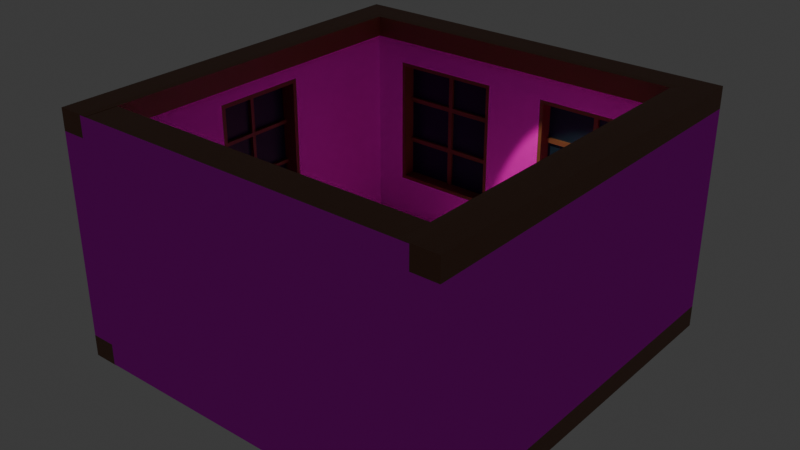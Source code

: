 # Source: Walls.blend  (saved by Blender 4.1.24; exported with 4.5.12 LTS)
import bpy
from mathutils import Matrix  # noqa: F401  (used for matrix-valued properties, if any)

bpy.ops.wm.read_factory_settings(use_empty=True)
scene = bpy.context.scene
scene.name = 'Scene'

# ---- collections
col_collection = bpy.data.collections.new('Collection'); scene.collection.children.link(col_collection)

# ---- images (referenced by path relative to the original .blend; pixels are not part of the script)
import os
ASSET_DIR = os.environ.get("B2B_ASSET_DIR", "")  # directory of the original .blend (textures are referenced by path, not embedded)
HERE = os.path.dirname(os.path.abspath(__file__))  # packed textures are extracted next to this script under _unpacked/

def load_image(name, relpath, width, height, colorspace="sRGB"):
    """Load a texture the original file referenced (path relative to the .blend, or extracted next to this script)."""
    p = next((c for c in (os.path.join(HERE, relpath), os.path.join(ASSET_DIR, relpath)) if relpath and os.path.exists(c)), "")
    if p:
        img = bpy.data.images.load(p, check_existing=True)
        img.name = name
    else:  # same state as the original file: an image datablock whose file is absent (Cycles renders it pink)
        img = bpy.data.images.new(name, width, height)
        img.source = "FILE"
        img.filepath = "//" + (relpath or name)
    img.colorspace_settings.name = colorspace
    return img
img_grain1_png = load_image('grain1.png', 'grain1.png', 1024, 1024, 'sRGB')

# ---- materials (node trees are filled in below, after node groups)
mat_wall = bpy.data.materials.new('Wall')
mat_wall.alpha_threshold = 0.0
mat_wall.use_transparent_shadow = False
mat_wall.roughness = 0.5
mat_wall.line_color = (0.0, 0.0, 0.0, 1.0)
mat_windowframe = bpy.data.materials.new('WindowFrame')
mat_windowframe.use_transparent_shadow = False
mat_windowglass = bpy.data.materials.new('WindowGlass')
mat_windowglass.use_transparent_shadow = False

# ---- material node trees
mat_wall.use_nodes = True; mat_wall.node_tree.nodes.clear()
_N = mat_wall.node_tree.nodes; _L = mat_wall.node_tree.links
n0 = _N.new('ShaderNodeOutputMaterial'); n0.name = 'Material Output'; n0.location = (300, 300)
n1 = _N.new('ShaderNodeBsdfPrincipled'); n1.name = 'Principled BSDF'; n1.location = (10, 300)
n1.inputs[2].default_value = 1.0
n1.inputs[3].default_value = 1.0
n2 = _N.new('ShaderNodeTexImage'); n2.name = 'Image Texture'; n2.location = (-326, 282)
n2.image = img_grain1_png
_L.new(n1.outputs[0], n0.inputs[0])
_L.new(n2.outputs[0], n1.inputs[0])
_L.new(n2.outputs[1], n1.inputs[4])
n0.is_active_output = True
mat_windowframe.use_nodes = True; mat_windowframe.node_tree.nodes.clear()
_N = mat_windowframe.node_tree.nodes; _L = mat_windowframe.node_tree.links
n0 = _N.new('ShaderNodeBsdfPrincipled'); n0.name = 'Principled BSDF'; n0.location = (10, 300)
n0.inputs[0].default_value = (0.2161, 0.0858, 0.04446, 1.0)
n1 = _N.new('ShaderNodeOutputMaterial'); n1.name = 'Material Output'; n1.location = (300, 300)
_L.new(n0.outputs[0], n1.inputs[0])
n1.is_active_output = True
mat_windowglass.use_nodes = True; mat_windowglass.node_tree.nodes.clear()
_N = mat_windowglass.node_tree.nodes; _L = mat_windowglass.node_tree.links
n0 = _N.new('ShaderNodeBsdfPrincipled'); n0.name = 'Principled BSDF'; n0.location = (10, 300)
n0.inputs[0].default_value = (0.003811, 0.02241, 0.0541, 1.0)
n1 = _N.new('ShaderNodeOutputMaterial'); n1.name = 'Material Output'; n1.location = (300, 300)
_L.new(n0.outputs[0], n1.inputs[0])
n1.is_active_output = True

# ---- world
world_world = bpy.data.worlds.new('World'); scene.world = world_world
world_world.use_nodes = True; world_world.node_tree.nodes.clear()
_N = world_world.node_tree.nodes; _L = world_world.node_tree.links
n0 = _N.new('ShaderNodeOutputWorld'); n0.name = 'World Output'; n0.location = (300, 300)
n1 = _N.new('ShaderNodeBackground'); n1.name = 'Background'; n1.location = (10, 300)
n1.inputs[0].default_value = (0.05088, 0.05088, 0.05088, 1.0)
_L.new(n1.outputs[0], n0.inputs[0])
n0.is_active_output = True
world_world.color = (0.05088, 0.05088, 0.05088)
world_world.use_sun_shadow = False
world_world.sun_shadow_jitter_overblur = 0.0

# ---- lights
light_point = bpy.data.lights.new('Point', 'SPOT')
light_point.color = (0.7705, 0.6518, 0.42)
light_point.specular_factor = 0.0
light_point.transmission_factor = 0.0
light_point.energy = 6748.0
light_point.shadow_maximum_resolution = 0.006
light_point.use_absolute_resolution = True

# ---- meshes
me_cube = bpy.data.meshes.new('Cube')
me_cube.from_pydata([(-7.108, 1.674, 7.284), (-7.108, 1.674, 2.079), (-7.108, -1.928, 7.284), (-7.108, -1.928, 2.079), (-8.126, 6.942, 8.092), (-8.126, 6.942, -0.09171), (-8.126, -7.155, 8.092), (-8.126, -7.196, -0.09171), (-5.813, 6.942, 7.072), (-5.813, 6.942, 1.708), (-7.108, -7.155, 7.918), (-7.108, -7.196, -0.09171), (-7.59, 1.674, 7.284), (-7.59, 1.674, 2.079), (-7.59, -1.928, 7.284), (-7.59, -1.928, 2.079), (-8.126, -0.1273, -0.09171), (-8.126, -0.1273, 8.092), (-5.813, 6.942, 5.325), (-5.813, 6.942, 3.458), (-8.126, -7.155, 2.636), (-8.126, -7.155, 5.364), (-7.108, -7.155, 5.364), (-7.108, -7.155, 2.636), (-8.126, 6.942, 5.364), (-8.126, 6.942, 2.636), (-7.743, -1.928, 5.623), (-7.743, -0.2034, 5.623), (-7.743, -0.2034, 5.474), (-7.743, -1.928, 5.474), (-7.743, -1.928, 2.079), (-7.743, -0.2034, 2.079), (-7.743, -0.05107, 2.079), (-7.743, 1.674, 2.079), (-8.126, -0.1273, 5.364), (-8.126, -0.1273, 2.636), (-7.108, -0.2034, 7.284), (-7.108, -0.05107, 7.457), (-7.108, -0.1273, 7.554), (-7.108, -0.05107, 2.079), (-7.108, -0.2034, 1.905), (-7.108, -0.1273, 1.818), (-7.59, -0.2034, 7.284), (-7.59, -0.05107, 7.284), (-7.59, -0.05107, 2.079), (-7.59, -0.2034, 2.079), (-7.743, -0.2034, 7.284), (-7.743, -1.928, 7.284), (-7.743, 1.674, 7.284), (-7.743, -0.05107, 7.284), (-7.108, 1.674, 5.623), (-7.108, 1.848, 5.474), (-7.108, 1.989, 5.546), (-7.108, 1.674, 3.888), (-7.108, 1.848, 3.74), (-7.108, 1.987, 3.798), (-7.108, -1.928, 5.474), (-7.108, -2.102, 5.623), (-7.108, -2.193, 5.546), (-7.108, -1.928, 3.74), (-7.108, -2.102, 3.888), (-7.108, -2.211, 3.798), (-7.59, 1.674, 5.623), (-7.59, 1.674, 5.474), (-7.59, 1.674, 3.888), (-7.59, 1.674, 3.74), (-7.59, -1.928, 5.474), (-7.59, -1.928, 5.623), (-7.59, -1.928, 3.74), (-7.59, -1.928, 3.888), (-7.59, -0.2034, 5.623), (-7.59, -0.2034, 5.474), (-7.59, -0.05107, 5.474), (-7.59, -0.05107, 5.623), (-7.59, -0.05107, 3.74), (-7.59, -0.05107, 3.888), (-7.59, -0.2034, 3.888), (-7.59, -0.2034, 3.74), (-7.743, -0.05107, 5.474), (-7.743, 1.674, 5.474), (-7.743, 1.674, 5.623), (-7.743, -0.05107, 5.623), (-7.743, 1.674, 3.888), (-7.743, -0.05107, 3.888), (-7.743, -0.05107, 3.74), (-7.743, 1.674, 3.74), (-7.743, -0.2034, 3.888), (-7.743, -1.928, 3.888), (-7.743, -1.928, 3.74), (-7.743, -0.2034, 3.74), (-7.108, 7.945, -0.09171), (-8.126, 7.945, -0.09171), (-7.108, 7.945, 2.636), (-8.126, 7.945, 2.636), (-8.126, 7.945, 8.092), (-7.108, 7.945, 8.092), (-7.108, 7.945, 5.364), (-8.126, 7.945, 5.364), (5.691, 6.942, 3.527), (5.691, 6.942, 1.739), (5.691, 6.942, 7.069), (5.691, 6.942, 5.278), (6.966, 7.945, 2.636), (6.966, 7.945, -0.09171), (6.966, 7.945, 8.092), (6.966, 7.945, 5.364), (-0.0708, 7.945, 2.636), (-0.0708, 7.945, 5.364), (-1.296, 6.942, 1.708), (-0.0708, 6.942, 2.636), (-0.0708, 7.945, -0.09171), (-1.296, 6.942, 5.325), (-1.296, 6.942, 7.072), (-0.0708, 7.945, 8.092), (1.135, 6.942, 7.069), (1.135, 6.942, 1.739), (-1.296, 6.942, 3.458), (-0.0708, 6.942, 5.364), (-0.0708, 6.942, 0.05867), (-0.0708, 6.942, 7.941), (1.135, 6.942, 3.527), (1.135, 6.942, 5.278), (3.325, 7.497, 6.918), (1.286, 7.497, 6.918), (5.541, 7.497, 6.918), (3.502, 7.497, 6.918), (3.502, 7.497, 1.889), (5.541, 7.497, 1.889), (1.286, 7.497, 1.889), (3.325, 7.497, 1.889), (-5.663, 7.373, 1.858), (-5.663, 7.373, 6.922), (-1.447, 7.373, 6.922), (-1.447, 7.373, 1.858), (5.541, 7.373, 1.889), (5.541, 7.373, 6.918), (1.286, 7.373, 1.889), (1.286, 7.373, 6.918), (-3.589, 7.945, 2.636), (-3.589, 7.945, -0.09171), (-3.589, 7.945, 5.364), (-3.589, 7.945, 8.092), (3.448, 7.945, 5.364), (3.448, 7.945, 8.092), (3.448, 7.945, 2.636), (3.448, 7.945, -0.09171), (-3.643, 6.942, 6.922), (-3.466, 6.942, 7.072), (-3.557, 6.942, 7.199), (-3.466, 6.942, 1.858), (-3.643, 6.942, 1.708), (-3.556, 6.942, 1.579), (-3.466, 7.497, 1.858), (-1.447, 7.497, 1.858), (-5.663, 7.497, 1.858), (-3.643, 7.497, 1.858), (-3.643, 7.373, 6.922), (-3.466, 7.373, 6.922), (-3.643, 7.373, 1.858), (-3.466, 7.373, 1.858), (3.502, 6.942, 1.889), (3.325, 6.942, 1.739), (3.415, 6.942, 1.625), (3.325, 6.942, 6.918), (3.502, 6.942, 7.069), (3.416, 6.942, 7.149), (-1.447, 7.497, 6.922), (-3.466, 7.497, 6.922), (-3.643, 7.497, 6.922), (-5.663, 7.497, 6.922), (3.325, 7.373, 1.889), (3.502, 7.373, 1.889), (3.502, 7.373, 6.918), (3.325, 7.373, 6.918), (-1.447, 7.373, 3.552), (-1.447, 7.373, 3.364), (-1.447, 7.279, 3.458), (-5.663, 7.373, 3.364), (-5.663, 7.373, 3.552), (-5.663, 7.279, 3.458), (1.286, 7.373, 5.184), (1.286, 7.373, 5.372), (1.286, 7.279, 5.278), (5.541, 7.373, 5.372), (5.541, 7.373, 5.184), (5.541, 7.279, 5.278), (5.541, 7.373, 3.621), (5.541, 7.373, 3.433), (5.541, 7.279, 3.527), (1.286, 7.373, 3.433), (1.286, 7.373, 3.621), (1.286, 7.279, 3.527), (-5.663, 7.373, 5.231), (-5.663, 7.373, 5.419), (-5.663, 7.279, 5.325), (-1.447, 7.373, 5.419), (-1.447, 7.373, 5.231), (-1.447, 7.279, 5.325), (-3.466, 7.373, 3.364), (-3.466, 7.373, 3.552), (-3.643, 7.373, 3.552), (-3.643, 7.373, 3.364), (-3.643, 7.373, 5.419), (-3.643, 7.373, 5.231), (-3.466, 7.373, 5.231), (-3.466, 7.373, 5.419), (3.502, 7.373, 5.184), (3.502, 7.373, 5.372), (3.325, 7.373, 5.372), (3.325, 7.373, 5.184), (3.325, 7.373, 3.621), (3.325, 7.373, 3.433), (3.502, 7.373, 3.433), (3.502, 7.373, 3.621), (-3.643, 7.497, 5.419), (-5.663, 7.497, 5.419), (-5.663, 7.497, 5.231), (-3.643, 7.497, 5.231), (-5.663, 7.497, 3.364), (-3.643, 7.497, 3.364), (-3.643, 7.497, 3.552), (-5.663, 7.497, 3.552), (-1.447, 7.497, 5.419), (-3.466, 7.497, 5.419), (-3.466, 7.497, 5.231), (-1.447, 7.497, 5.231), (-3.466, 7.497, 3.364), (-1.447, 7.497, 3.364), (-1.447, 7.497, 3.552), (-3.466, 7.497, 3.552), (5.541, 7.497, 5.372), (3.502, 7.497, 5.372), (3.502, 7.497, 5.184), (5.541, 7.497, 5.184), (3.502, 7.497, 3.433), (5.541, 7.497, 3.433), (5.541, 7.497, 3.621), (3.502, 7.497, 3.621), (1.286, 7.497, 5.184), (3.325, 7.497, 5.184), (3.325, 7.497, 5.372), (1.286, 7.497, 5.372), (1.286, 7.497, 3.433), (3.325, 7.497, 3.433), (3.325, 7.497, 3.621), (1.286, 7.497, 3.621), (8.006, 6.942, 2.636), (8.006, 6.942, -0.09171), (8.006, 6.942, 8.092), (8.006, 6.942, 5.364), (8.006, 7.945, 2.636), (8.006, 7.945, -0.09171), (8.006, 7.945, 8.092), (8.006, 7.945, 5.364), (6.966, -7.156, 2.636), (6.966, -7.156, -0.09171), (6.966, -7.156, 8.092), (6.966, -7.156, 5.364), (8.006, -7.156, 2.636), (8.006, -7.156, -0.09171), (8.006, -7.156, 8.092), (8.006, -7.156, 5.364), (6.966, -8.199, 2.636), (6.966, -8.199, -0.09171), (6.966, -8.199, 8.092), (6.966, -8.199, 5.364), (8.006, -8.199, 2.636), (8.006, -8.199, -0.09171), (8.006, -8.199, 8.092), (8.006, -8.199, 5.364), (-7.108, -8.019, 5.369), (-8.126, -8.193, 2.641), (-8.126, -8.193, -0.09171), (-7.108, -8.019, 7.918), (-7.108, -8.019, 0.08214), (-7.108, -8.193, 2.641), (-8.126, -8.193, 8.092), (-8.126, -8.193, 5.369), (6.966, 6.942, 2.636), (6.966, 6.942, -0.09171), (6.966, 6.942, 8.092), (6.966, 6.942, 5.364), (3.448, 6.942, -0.09171), (-3.589, 6.942, 8.092), (-3.589, 6.942, -0.09171), (-0.0708, 6.942, -0.09171), (3.448, 6.942, 8.092), (-0.0708, 6.942, 8.092), (-5.663, 6.942, 3.458), (-5.663, 6.942, 1.858), (-5.663, 6.942, 6.922), (-5.663, 6.942, 5.325), (-1.447, 6.942, 3.458), (-1.447, 6.942, 5.325), (-1.447, 6.942, 6.922), (-1.447, 6.942, 1.858), (5.541, 6.942, 3.527), (5.541, 6.942, 1.889), (5.541, 6.942, 6.918), (5.541, 6.942, 5.278), (1.286, 6.942, 3.527), (1.286, 6.942, 5.278), (1.286, 6.942, 6.918), (1.286, 6.942, 1.889), (-3.643, 6.942, 7.072), (-3.466, 6.942, 6.922), (-3.466, 6.942, 1.708), (-3.643, 6.942, 1.858), (3.502, 6.942, 1.739), (3.325, 6.942, 1.889), (3.325, 6.942, 7.069), (3.502, 6.942, 6.918), (-7.108, 6.942, 2.636), (-7.108, 6.942, -0.09171), (-7.108, -0.1273, 8.092), (-7.108, -7.155, 8.092), (-7.108, -0.1273, -0.09171), (-7.108, 6.942, 8.092), (-7.108, -7.196, 0.08214), (-7.108, 6.942, 5.364), (-7.108, -8.193, -0.09171), (-7.108, -0.2034, 7.457), (-7.108, -0.05107, 7.284), (-7.108, -0.05107, 1.905), (-7.108, -0.2034, 2.079), (-7.108, -2.102, 7.457), (-7.108, 1.848, 7.457), (-7.108, 1.848, 1.905), (-7.108, -2.102, 1.905), (-7.108, 1.848, 5.623), (-7.108, 1.674, 5.474), (-7.108, 1.848, 3.888), (-7.108, 1.674, 3.74), (-7.108, -2.102, 5.474), (-7.108, -1.928, 5.623), (-7.108, -2.102, 3.74), (-7.108, -1.928, 3.888), (-7.108, -8.193, 5.369), (-7.108, -8.019, 2.641), (-7.108, -8.193, 8.092), (-8.126, -0.1273, -0.9718), (-8.126, -7.196, -0.9718), (-7.108, 6.942, -0.9718), (-8.126, 6.942, -0.9718), (-7.108, -7.196, -0.9718), (-7.108, -0.1273, -0.9718), (-7.108, -8.193, -0.9718), (-7.108, 7.945, -0.9718), (-8.126, 7.945, -0.9718), (6.966, 6.942, -0.9718), (6.966, 7.945, -0.9718), (3.448, 6.942, -0.9718), (-3.589, 7.945, -0.9718), (-3.589, 6.942, -0.9718), (-0.0708, 6.942, -0.9718), (3.448, 7.945, -0.9718), (-0.0708, 7.945, -0.9718), (8.006, 6.942, -0.9718), (8.006, 7.945, -0.9718), (8.006, -7.156, -0.9718), (6.966, -7.156, -0.9718), (8.006, -8.199, -0.9718), (6.966, -8.199, -0.9718), (-8.126, -8.193, -0.9718), (-6.853, -6.892, -0.9541), (-6.853, -6.892, -0.1094), (-6.853, -8.188, -0.1094), (-6.853, -8.188, -0.9541), (-6.853, -0.1067, -0.1094), (-6.853, 6.678, -0.1094), (3.278, 6.678, -0.1094), (6.655, 6.678, -0.1094), (-3.476, 6.678, -0.1094), (-0.09905, 6.678, -0.1094), (6.655, -6.853, -0.1094), (6.655, -8.222, -0.1094), (-6.853, -0.1067, -0.9541), (-6.853, 6.678, -0.9541), (3.278, 6.678, -0.9541), (6.655, 6.678, -0.9541), (-3.476, 6.678, -0.9541), (-0.09905, 6.678, -0.9541), (6.655, -6.853, -0.9541), (6.655, -8.222, -0.9541), (-7.108, -7.155, 8.948), (-8.126, -7.155, 8.948), (-7.108, -0.1273, 8.948), (-8.126, -0.1273, 8.948), (-8.126, 6.942, 8.948), (-7.108, 6.942, 8.948), (-8.126, 7.945, 8.948), (-7.108, 7.945, 8.948), (6.966, 7.945, 8.948), (6.966, 6.942, 8.948), (-3.589, 6.942, 8.948), (3.448, 7.945, 8.948), (3.448, 6.942, 8.948), (-0.0708, 6.942, 8.948), (-3.589, 7.945, 8.948), (-0.0708, 7.945, 8.948), (8.006, 7.945, 8.948), (8.006, 6.942, 8.948), (8.006, -7.156, 8.948), (6.966, -7.156, 8.948), (8.006, -8.199, 8.948), (6.966, -8.199, 8.948), (-8.126, -8.193, 8.948), (-7.108, -8.193, 8.948), (-3.469, 6.66, 8.11), (-3.469, 6.66, 8.93), (-6.836, -0.1052, 8.11), (-6.836, -6.832, 8.11), (-6.836, 6.66, 8.11), (-6.836, 6.66, 8.93), (6.634, 6.66, 8.93), (6.634, 6.66, 8.11), (6.634, -6.832, 8.11), (6.634, -6.832, 8.93), (3.267, 6.66, 8.11), (-0.101, 6.66, 8.11), (-6.836, -6.832, 8.93), (-6.836, -0.1052, 8.93), (6.634, -8.188, 8.11), (-6.836, -8.199, 8.11), (3.267, 6.66, 8.93), (-0.101, 6.66, 8.93), (6.634, -8.188, 8.93), (-6.836, -8.199, 8.93)], [], [(248, 252, 400, 401), (20, 7, 272, 271), (34, 17, 4, 24), (316, 11, 365, 368), (318, 11, 316, 41, 40, 328), (145, 144, 102, 103), (2, 334, 67, 14), (56, 336, 69, 66), (326, 317, 314, 38, 37), (3, 324, 45, 15), (42, 14, 47, 46), (19, 312, 313, 9), (52, 319, 317, 326, 329), (14, 67, 26, 47), (63, 72, 78, 79), (43, 73, 81, 49), (39, 1, 13, 44), (0, 322, 43, 12), (36, 2, 14, 42), (353, 354, 381, 380), (21, 6, 17, 34), (17, 6, 385, 387), (7, 20, 35, 16), (20, 21, 34, 35), (42, 70, 73, 43), (61, 60, 333, 58, 22, 23), (328, 335, 61, 23, 318), (38, 314, 315, 10, 325, 321), (1, 332, 65, 13), (12, 43, 49, 48), (67, 70, 27, 26), (59, 3, 15, 68), (58, 57, 325, 10, 22), (50, 0, 12, 62), (53, 330, 63, 64), (203, 192, 216, 217), (24, 4, 94, 97), (16, 35, 25, 5), (35, 34, 24, 25), (22, 10, 273, 270), (318, 23, 338, 274), (321, 37, 38), (323, 40, 41), (39, 44, 45, 324), (82, 79, 78, 83), (36, 42, 43, 322), (71, 76, 75, 72), (77, 45, 44, 74), (41, 316, 313, 327, 323), (329, 51, 52), (331, 54, 55), (333, 57, 58), (335, 60, 61), (56, 66, 67, 334), (59, 68, 69, 336), (53, 64, 65, 332), (50, 62, 63, 330), (75, 76, 77, 74), (71, 72, 73, 70), (66, 71, 70, 67), (72, 63, 62, 73), (64, 75, 74, 65), (76, 69, 68, 77), (55, 312, 319, 52, 51, 331), (80, 48, 49, 81), (86, 28, 29, 87), (27, 46, 47, 26), (31, 89, 88, 30), (33, 85, 84, 32), (62, 12, 48, 80), (72, 75, 83, 78), (73, 62, 80, 81), (74, 44, 32, 84), (75, 64, 82, 83), (70, 42, 46, 27), (65, 74, 84, 85), (44, 13, 33, 32), (64, 63, 79, 82), (76, 71, 28, 86), (69, 76, 86, 87), (66, 69, 87, 29), (45, 77, 89, 31), (77, 68, 88, 89), (15, 45, 31, 30), (71, 66, 29, 28), (13, 65, 85, 33), (68, 15, 30, 88), (97, 94, 95, 96), (91, 93, 92, 90), (93, 97, 96, 92), (25, 24, 97, 93), (5, 25, 93, 91), (349, 360, 382, 379), (144, 142, 105, 102), (287, 286, 418, 419), (280, 281, 257, 256), (103, 102, 250, 251), (102, 105, 253, 250), (267, 263, 362, 361), (159, 198, 201, 158), (142, 143, 104, 105), (4, 17, 387, 388), (134, 187, 235, 127), (141, 95, 391, 398), (140, 141, 113, 107), (100, 280, 286, 165, 164), (320, 272, 363, 346), (138, 140, 107, 106), (139, 138, 106, 110), (8, 317, 319, 18), (18, 319, 312, 19), (148, 283, 317, 8, 304), (294, 305, 157, 132), (211, 189, 242, 243), (111, 116, 109, 117), (112, 111, 117, 119), (116, 108, 118, 109), (101, 281, 280, 100), (98, 278, 281, 101), (162, 282, 279, 99, 308), (118, 285, 282, 162, 161, 115), (200, 203, 217, 220), (120, 121, 117, 109), (121, 114, 119, 117), (115, 120, 109, 118), (302, 301, 182, 181, 137), (193, 202, 214, 215), (212, 171, 126, 234), (181, 208, 240, 241), (293, 294, 132, 195, 197), (292, 293, 197, 196, 174, 176), (301, 300, 191, 190, 180, 182), (192, 178, 221, 216), (290, 291, 194, 193, 131), (206, 213, 237, 232), (209, 180, 238, 239), (288, 289, 130, 177, 179), (186, 184, 233, 236), (9, 313, 284, 151, 150), (299, 298, 135, 183, 185), (119, 287, 283, 148, 147, 112), (295, 292, 176, 175, 133), (165, 286, 287, 119, 114, 310), (291, 288, 179, 178, 192, 194), (289, 307, 158, 130), (146, 290, 131, 156), (90, 92, 138, 139), (149, 295, 133, 159), (92, 96, 140, 138), (11, 320, 366, 365), (96, 95, 141, 140), (317, 283, 408, 412), (300, 303, 136, 189, 191), (296, 299, 185, 184, 186, 188), (297, 296, 188, 187, 134), (298, 311, 172, 135), (303, 309, 170, 136), (160, 297, 134, 171), (163, 302, 137, 173), (389, 386, 421, 413), (107, 113, 143, 142), (103, 251, 358, 350), (106, 107, 142, 144), (110, 106, 144, 145), (304, 147, 148), (306, 150, 151), (308, 161, 162), (310, 164, 165), (146, 156, 157, 305), (199, 204, 203, 200), (213, 206, 209, 210), (205, 157, 156, 202), (149, 159, 158, 307), (207, 172, 173, 208), (171, 212, 211, 170), (123, 241, 240, 122), (160, 171, 170, 309), (163, 173, 172, 311), (151, 284, 285, 118, 108, 306), (174, 175, 176), (177, 178, 179), (180, 181, 182), (183, 184, 185), (186, 187, 188), (189, 190, 191), (192, 193, 194), (195, 196, 197), (199, 200, 201, 198), (203, 204, 205, 202), (211, 212, 213, 210), (207, 208, 209, 206), (202, 193, 192, 203), (177, 201, 200, 178), (195, 205, 204, 196), (198, 175, 174, 199), (183, 207, 206, 184), (212, 187, 186, 213), (180, 209, 208, 181), (189, 211, 210, 190), (213, 186, 236, 237), (226, 152, 153, 227), (238, 245, 244, 239), (234, 126, 127, 235), (125, 231, 230, 124), (218, 154, 155, 219), (167, 223, 222, 166), (216, 221, 220, 217), (169, 215, 214, 168), (242, 128, 129, 243), (232, 237, 236, 233), (224, 229, 228, 225), (156, 131, 169, 168), (180, 190, 245, 238), (190, 210, 244, 245), (189, 136, 128, 242), (201, 177, 218, 219), (210, 209, 239, 244), (136, 170, 129, 128), (204, 199, 229, 224), (170, 211, 243, 129), (178, 200, 220, 221), (132, 157, 167, 166), (174, 196, 225, 228), (171, 134, 127, 126), (131, 193, 215, 169), (205, 195, 222, 223), (137, 181, 241, 123), (202, 156, 168, 214), (196, 204, 224, 225), (133, 175, 227, 153), (157, 205, 223, 167), (175, 198, 226, 227), (208, 173, 122, 240), (195, 132, 166, 222), (199, 174, 228, 229), (130, 158, 155, 154), (172, 207, 231, 125), (198, 159, 152, 226), (135, 172, 125, 124), (207, 183, 230, 231), (159, 133, 153, 152), (183, 135, 124, 230), (177, 130, 154, 218), (173, 137, 123, 122), (184, 206, 232, 233), (158, 201, 219, 155), (187, 212, 234, 235), (248, 249, 253, 252), (246, 247, 251, 250), (249, 246, 250, 253), (139, 110, 356, 352), (105, 104, 252, 253), (249, 248, 260, 261), (403, 393, 414, 417), (268, 260, 402, 404), (259, 258, 266, 267), (258, 261, 269, 266), (252, 104, 392, 400), (5, 91, 348, 343), (246, 249, 261, 258), (247, 246, 258, 259), (281, 278, 254, 257), (278, 279, 255, 254), (264, 265, 269, 268), (265, 262, 266, 269), (262, 263, 267, 266), (91, 90, 347, 348), (261, 260, 268, 269), (314, 317, 412, 410), (145, 103, 350, 355), (337, 339, 276, 277), (275, 337, 277, 271), (6, 21, 277, 276), (23, 22, 270, 338), (21, 20, 271, 277), (320, 275, 271, 272), (255, 263, 262, 254), (254, 262, 265, 257), (257, 265, 264, 256), (19, 9, 289, 288), (8, 18, 291, 290), (18, 19, 288, 291), (116, 111, 293, 292), (111, 112, 294, 293), (108, 116, 292, 295), (99, 98, 296, 297), (101, 100, 298, 299), (98, 101, 299, 296), (121, 120, 300, 301), (114, 121, 301, 302), (120, 115, 303, 300), (147, 304, 146, 305), (150, 306, 149, 307), (161, 308, 160, 309), (164, 310, 163, 311), (304, 8, 290, 146), (112, 147, 305, 294), (306, 108, 295, 149), (9, 150, 307, 289), (308, 99, 297, 160), (115, 161, 309, 303), (310, 114, 302, 163), (100, 164, 311, 298), (318, 274, 320, 11), (37, 321, 36, 322), (40, 323, 39, 324), (321, 325, 2, 36), (326, 37, 322, 0), (323, 327, 1, 39), (328, 40, 324, 3), (51, 329, 50, 330), (54, 331, 53, 332), (57, 333, 56, 334), (60, 335, 59, 336), (329, 326, 0, 50), (331, 51, 330, 53), (327, 54, 332, 1), (325, 57, 334, 2), (333, 60, 336, 56), (335, 328, 3, 59), (338, 270, 337, 275), (270, 273, 339, 337), (274, 338, 275, 320), (273, 10, 315, 339), (327, 313, 312, 55, 54), (340, 345, 344, 341), (343, 342, 345, 340), (342, 343, 348, 347), (351, 355, 350, 349), (353, 352, 356, 354), (342, 347, 352, 353), (354, 356, 355, 351), (349, 350, 358, 357), (349, 357, 359, 360), (360, 359, 361, 362), (341, 344, 346, 363), (362, 263, 375, 383), (247, 259, 359, 357), (251, 247, 357, 358), (354, 351, 378, 381), (344, 345, 376, 364), (351, 349, 379, 378), (259, 267, 361, 359), (90, 139, 352, 347), (272, 7, 341, 363), (320, 346, 367, 366), (110, 145, 355, 356), (16, 5, 343, 340), (7, 16, 340, 341), (371, 370, 378, 379), (369, 368, 376, 377), (368, 365, 364, 376), (365, 366, 367, 364), (372, 369, 377, 380), (370, 373, 381, 378), (373, 372, 380, 381), (374, 371, 379, 382), (375, 374, 382, 383), (346, 344, 364, 367), (313, 316, 368, 369), (279, 282, 370, 371), (284, 313, 369, 372), (360, 362, 383, 382), (282, 285, 373, 370), (285, 284, 372, 373), (255, 279, 371, 374), (345, 342, 377, 376), (342, 353, 380, 377), (263, 255, 374, 375), (99, 279, 278, 98), (386, 387, 385, 384), (389, 388, 387, 386), (388, 389, 391, 390), (395, 396, 393, 392), (398, 394, 397, 399), (391, 389, 394, 398), (399, 397, 396, 395), (401, 393, 403, 402), (392, 393, 401, 400), (402, 403, 405, 404), (384, 385, 406, 407), (104, 143, 395, 392), (143, 113, 399, 395), (280, 256, 416, 415), (264, 268, 404, 405), (113, 141, 398, 399), (394, 389, 413, 409), (276, 339, 407, 406), (95, 94, 390, 391), (260, 248, 401, 402), (6, 276, 406, 385), (384, 407, 427, 420), (315, 314, 410, 411), (94, 4, 388, 390), (419, 418, 424, 425), (412, 408, 409, 413), (410, 412, 413, 421), (415, 416, 417, 414), (411, 410, 421, 420), (423, 411, 420, 427), (416, 422, 426, 417), (418, 415, 414, 424), (408, 419, 425, 409), (393, 396, 424, 414), (339, 315, 411, 423), (396, 397, 425, 424), (256, 264, 422, 416), (405, 403, 417, 426), (407, 339, 423, 427), (264, 405, 426, 422), (286, 280, 415, 418), (386, 384, 420, 421), (397, 394, 409, 425), (283, 287, 419, 408)])
me_cube.polygons.foreach_set('material_index', [1, 0, 0, 1, 0, 0, 1, 1, 0, 1, 1, 0, 0, 1, 1, 1, 1, 1, 1, 1, 0, 1, 0, 0, 1, 0, 0, 0, 1, 1, 1, 1, 0, 1, 1, 1, 0, 0, 0, 0, 0, 0, 0, 1, 2, 1, 1, 1, 0, 0, 0, 0, 0, 1, 1, 1, 1, 1, 1, 1, 1, 1, 1, 0, 2, 2, 2, 2, 2, 1, 1, 1, 1, 1, 1, 1, 1, 1, 1, 1, 1, 1, 1, 1, 1, 1, 1, 0, 0, 0, 0, 0, 1, 0, 1, 0, 0, 0, 1, 1, 0, 1, 1, 1, 0, 0, 1, 0, 0, 0, 0, 0, 1, 1, 0, 0, 0, 0, 0, 0, 0, 1, 0, 0, 0, 1, 1, 1, 1, 1, 1, 1, 1, 1, 1, 1, 1, 1, 0, 1, 0, 1, 0, 1, 1, 1, 0, 1, 0, 1, 0, 1, 1, 1, 1, 1, 1, 1, 1, 1, 0, 1, 0, 0, 0, 0, 0, 0, 1, 1, 1, 1, 1, 1, 1, 2, 1, 1, 0, 1, 1, 1, 1, 1, 1, 1, 1, 1, 1, 1, 1, 1, 1, 1, 1, 1, 1, 1, 1, 1, 2, 2, 2, 2, 2, 2, 2, 2, 2, 2, 2, 1, 1, 1, 1, 1, 1, 1, 1, 1, 1, 1, 1, 1, 1, 1, 1, 1, 1, 1, 1, 1, 1, 1, 1, 1, 1, 1, 1, 1, 1, 1, 1, 1, 1, 1, 1, 0, 0, 0, 1, 0, 0, 1, 1, 0, 0, 1, 1, 0, 0, 0, 0, 0, 0, 0, 1, 0, 1, 1, 0, 0, 0, 0, 0, 0, 0, 0, 0, 1, 1, 1, 1, 1, 1, 1, 1, 1, 1, 1, 1, 1, 1, 1, 1, 1, 1, 1, 1, 1, 1, 1, 1, 0, 1, 1, 1, 1, 1, 1, 1, 1, 1, 1, 1, 1, 1, 1, 1, 1, 0, 0, 0, 0, 0, 0, 0, 0, 0, 0, 0, 0, 0, 0, 0, 0, 1, 1, 1, 1, 1, 1, 1, 1, 1, 1, 1, 1, 1, 1, 1, 1, 1, 1, 1, 1, 1, 1, 1, 1, 1, 1, 1, 1, 1, 1, 1, 1, 1, 0, 1, 1, 1, 1, 1, 1, 1, 1, 1, 1, 1, 1, 1, 1, 1, 1, 1, 1, 1, 1, 1, 1, 1, 1, 1, 1, 1, 1, 1, 1, 1, 1, 1, 1, 1, 1, 1, 1, 1, 1, 1, 1, 1, 1])
_uv = me_cube.uv_layers.new(name='UVMap')
_uv.uv.foreach_set('vector', [0.2441, 0.9082, 0.2573, 0.9082, 0.2573, 0.9196, 0.2441, 0.9196, 0.3582, 0.5557, 0.352, 0.5579, 0.3512, 0.5558, 0.3573, 0.5532, 0.3697, 0.5714, 0.3769, 0.5698, 0.3805, 0.5889, 0.3733, 0.5896, 0.7613, 0.7238, 0.7613, 0.9652, 0.7526, 0.9548, 0.7526, 0.7231, 0.5547, 0.03458, 0.5606, 0.03458, 0.5606, 0.276, 0.4954, 0.276, 0.4924, 0.2734, 0.4924, 0.2086, 0.3577, 0.6213, 0.3647, 0.6218, 0.3637, 0.6304, 0.3577, 0.6294, 0.5931, 0.6963, 0.5931, 0.6396, 0.6095, 0.6396, 0.6095, 0.6963, 0.5931, 0.6345, 0.5931, 0.5803, 0.6095, 0.5803, 0.6095, 0.6345, 0.3028, 0.3435, 0.2811, 0.5175, 0.2811, 0.276, 0.2995, 0.276, 0.3028, 0.2786, 0.2219, 0.8532, 0.2219, 0.7942, 0.2384, 0.7942, 0.2384, 0.8532, 0.4202, 0.7657, 0.4202, 0.8247, 0.415, 0.8247, 0.415, 0.7657, 0.7199, 0.04473, 0.748, 0.0005167, 0.8412, 0.0005167, 0.7797, 0.04473, 0.368, 0.3483, 0.3743, 0.5175, 0.2811, 0.5175, 0.3028, 0.3435, 0.3654, 0.3435, 0.6095, 0.6963, 0.6095, 0.6396, 0.6147, 0.6396, 0.6147, 0.6963, 0.01081, 0.8283, 0.01081, 0.7694, 0.01602, 0.7694, 0.01602, 0.8283, 0.8526, 0.8611, 0.8526, 0.8044, 0.8579, 0.8044, 0.8579, 0.8611, 0.2219, 0.789, 0.2219, 0.7301, 0.2384, 0.7301, 0.2384, 0.789, 0.4367, 0.7016, 0.4367, 0.7605, 0.4202, 0.7605, 0.4202, 0.7016, 0.4367, 0.7657, 0.4367, 0.8247, 0.4202, 0.8247, 0.4202, 0.7657, 0.7325, 0.8429, 0.7325, 0.7227, 0.7415, 0.7236, 0.7415, 0.839, 0.3649, 0.5535, 0.3719, 0.5514, 0.3769, 0.5698, 0.3697, 0.5714, 0.5773, 0.9082, 0.6702, 0.9082, 0.6702, 0.9196, 0.5773, 0.9196, 0.352, 0.5579, 0.3582, 0.5557, 0.3627, 0.5731, 0.3559, 0.5749, 0.3582, 0.5557, 0.3649, 0.5535, 0.3697, 0.5714, 0.3627, 0.5731, 0.8474, 0.8611, 0.8474, 0.8044, 0.8526, 0.8044, 0.8526, 0.8611, 0.4278, 0.2049, 0.4247, 0.2086, 0.3705, 0.2086, 0.368, 0.2055, 0.3743, 0.03596, 0.4674, 0.03596, 0.4924, 0.2086, 0.4298, 0.2086, 0.4278, 0.2049, 0.4674, 0.03596, 0.5547, 0.03458, 0.2995, 0.276, 0.2811, 0.276, 0.2811, 0.03596, 0.287, 0.03596, 0.3028, 0.2086, 0.3028, 0.2734, 0.6375, 0.5185, 0.6375, 0.5753, 0.621, 0.5753, 0.621, 0.5185, 0.4202, 0.7016, 0.4202, 0.7605, 0.415, 0.7605, 0.415, 0.7016, 0.06041, 0.8283, 0.06041, 0.7694, 0.06562, 0.7694, 0.06562, 0.8283, 0.5931, 0.5753, 0.5931, 0.5185, 0.6095, 0.5185, 0.6095, 0.5753, 0.368, 0.2055, 0.3654, 0.2086, 0.3028, 0.2086, 0.287, 0.03596, 0.3743, 0.03596, 0.6375, 0.6396, 0.6375, 0.6963, 0.621, 0.6963, 0.621, 0.6396, 0.6375, 0.5803, 0.6375, 0.6345, 0.621, 0.6345, 0.621, 0.5803, 0.5521, 0.7628, 0.5521, 0.8318, 0.5479, 0.8318, 0.5479, 0.7628, 0.3733, 0.5896, 0.3805, 0.5889, 0.3807, 0.5916, 0.3735, 0.5922, 0.3559, 0.5749, 0.3627, 0.5731, 0.3666, 0.5902, 0.3604, 0.5909, 0.3627, 0.5731, 0.3697, 0.5714, 0.3733, 0.5896, 0.3666, 0.5902, 0.3743, 0.03596, 0.287, 0.03596, 0.287, 0.006455, 0.3741, 0.006455, 0.5547, 0.03458, 0.4674, 0.03596, 0.4673, 0.006455, 0.5547, 0.006455, 0.3028, 0.2734, 0.3028, 0.2786, 0.2995, 0.276, 0.4924, 0.2786, 0.4924, 0.2734, 0.4954, 0.276, 0.2219, 0.789, 0.2384, 0.789, 0.2384, 0.7942, 0.2219, 0.7942, 0.6385, 0.7299, 0.6927, 0.7299, 0.6927, 0.7888, 0.6385, 0.7888, 0.4367, 0.7657, 0.4202, 0.7657, 0.4202, 0.7605, 0.4367, 0.7605, 0.8474, 0.7993, 0.8474, 0.7452, 0.8526, 0.7452, 0.8526, 0.7993, 0.8474, 0.7401, 0.8474, 0.6834, 0.8526, 0.6834, 0.8526, 0.7401, 0.4954, 0.276, 0.5606, 0.276, 0.5606, 0.5175, 0.4924, 0.3435, 0.4924, 0.2786, 0.3654, 0.3435, 0.3705, 0.3435, 0.368, 0.3483, 0.4247, 0.3435, 0.4298, 0.3435, 0.4278, 0.3483, 0.3705, 0.2086, 0.3654, 0.2086, 0.368, 0.2055, 0.4298, 0.2086, 0.4247, 0.2086, 0.4278, 0.2049, 0.5931, 0.6345, 0.6095, 0.6345, 0.6095, 0.6396, 0.5931, 0.6396, 0.5931, 0.5753, 0.6095, 0.5753, 0.6095, 0.5803, 0.5931, 0.5803, 0.6375, 0.5803, 0.621, 0.5803, 0.621, 0.5753, 0.6375, 0.5753, 0.6375, 0.6396, 0.621, 0.6396, 0.621, 0.6345, 0.6375, 0.6345, 0.8526, 0.7452, 0.8474, 0.7452, 0.8474, 0.7401, 0.8526, 0.7401, 0.8474, 0.7993, 0.8526, 0.7993, 0.8526, 0.8044, 0.8474, 0.8044, 0.05533, 0.8283, 0.05533, 0.7694, 0.06041, 0.7694, 0.06041, 0.8283, 0.01081, 0.7694, 0.01081, 0.8283, 0.005725, 0.8283, 0.005725, 0.7694, 0.02226, 0.8283, 0.02226, 0.7694, 0.02734, 0.7694, 0.02734, 0.8283, 0.04388, 0.7694, 0.04388, 0.8283, 0.03879, 0.8283, 0.03879, 0.7694, 0.4278, 0.3483, 0.4674, 0.5175, 0.3743, 0.5175, 0.368, 0.3483, 0.3705, 0.3435, 0.4247, 0.3435, 0.5468, 0.7617, 0.4901, 0.7617, 0.4901, 0.7028, 0.5468, 0.7028, 0.1913, 0.789, 0.1371, 0.789, 0.1371, 0.7301, 0.1913, 0.7301, 0.05827, 0.7094, 0.115, 0.7094, 0.115, 0.7683, 0.05827, 0.7683, 0.5479, 0.7028, 0.6046, 0.7028, 0.6046, 0.7617, 0.5479, 0.7617, 0.0005166, 0.7094, 0.05723, 0.7094, 0.05723, 0.7683, 0.0005166, 0.7683, 0.621, 0.6396, 0.621, 0.6963, 0.6158, 0.6963, 0.6158, 0.6396, 0.8526, 0.7993, 0.8526, 0.7452, 0.8579, 0.7452, 0.8579, 0.7993, 0.005725, 0.7694, 0.005725, 0.8283, 0.0005166, 0.8283, 0.0005166, 0.7694, 0.8526, 0.7401, 0.8526, 0.6834, 0.8579, 0.6834, 0.8579, 0.7401, 0.02226, 0.7694, 0.02226, 0.8283, 0.01705, 0.8283, 0.01705, 0.7694, 0.8474, 0.8044, 0.8474, 0.8611, 0.8422, 0.8611, 0.8422, 0.8044, 0.02734, 0.8283, 0.02734, 0.7694, 0.03255, 0.7694, 0.03255, 0.8283, 0.2384, 0.789, 0.2384, 0.7301, 0.2436, 0.7301, 0.2436, 0.789, 0.621, 0.5803, 0.621, 0.6345, 0.6158, 0.6345, 0.6158, 0.5803, 0.8474, 0.7452, 0.8474, 0.7993, 0.8422, 0.7993, 0.8422, 0.7452, 0.04388, 0.8283, 0.04388, 0.7694, 0.04909, 0.7694, 0.04909, 0.8283, 0.6095, 0.6345, 0.6095, 0.5803, 0.6147, 0.5803, 0.6147, 0.6345, 0.8474, 0.6834, 0.8474, 0.7401, 0.8422, 0.7401, 0.8422, 0.6834, 0.03879, 0.7694, 0.03879, 0.8283, 0.03359, 0.8283, 0.03359, 0.7694, 0.2384, 0.8532, 0.2384, 0.7942, 0.2436, 0.7942, 0.2436, 0.8532, 0.05533, 0.7694, 0.05533, 0.8283, 0.05012, 0.8283, 0.05012, 0.7694, 0.621, 0.5185, 0.621, 0.5753, 0.6158, 0.5753, 0.6158, 0.5185, 0.6095, 0.5753, 0.6095, 0.5185, 0.6147, 0.5185, 0.6147, 0.5753, 0.3735, 0.5922, 0.3807, 0.5916, 0.3809, 0.5944, 0.3736, 0.5948, 0.3609, 0.5928, 0.3667, 0.5925, 0.3668, 0.595, 0.3607, 0.595, 0.3667, 0.5925, 0.3735, 0.5922, 0.3736, 0.5948, 0.3668, 0.595, 0.3666, 0.5902, 0.3733, 0.5896, 0.3735, 0.5922, 0.3667, 0.5925, 0.3604, 0.5909, 0.3666, 0.5902, 0.3667, 0.5925, 0.3609, 0.5928, 0.3179, 0.6196, 0.3371, 0.6596, 0.3358, 0.6592, 0.3173, 0.6208, 0.3647, 0.6218, 0.3717, 0.6228, 0.3701, 0.6318, 0.3637, 0.6304, 0.7623, 0.7227, 0.7623, 0.6025, 0.7719, 0.6087, 0.7719, 0.7237, 0.0005167, 0.0005166, 0.0937, 0.0005167, 0.0937, 0.4821, 0.0005168, 0.4821, 0.3577, 0.6294, 0.3637, 0.6304, 0.3632, 0.6327, 0.3576, 0.6314, 0.3637, 0.6304, 0.3701, 0.6318, 0.3695, 0.6344, 0.3632, 0.6327, 0.3419, 0.6632, 0.3398, 0.6651, 0.3385, 0.6626, 0.3407, 0.6623, 0.7071, 0.6925, 0.7071, 0.744, 0.701, 0.744, 0.701, 0.6925, 0.3717, 0.6228, 0.3791, 0.624, 0.377, 0.6336, 0.3701, 0.6318, 0.4839, 0.9082, 0.5773, 0.9082, 0.5773, 0.9196, 0.4839, 0.9196, 0.7166, 0.5185, 0.7166, 0.5713, 0.7124, 0.5713, 0.7124, 0.5185, 0.4106, 0.9082, 0.4571, 0.9082, 0.4571, 0.9196, 0.4106, 0.9196, 0.3734, 0.604, 0.3809, 0.6043, 0.3803, 0.6141, 0.3728, 0.6134, 0.5966, 0.4377, 0.5617, 0.4813, 0.5617, 0.3611, 0.5938, 0.36, 0.5966, 0.3629, 0.3497, 0.5539, 0.3512, 0.5558, 0.3499, 0.5567, 0.3481, 0.5554, 0.3663, 0.6037, 0.3734, 0.604, 0.3728, 0.6134, 0.3655, 0.6128, 0.3592, 0.6032, 0.3663, 0.6037, 0.3655, 0.6128, 0.3583, 0.6122, 0.5965, 0.04473, 0.5617, 0.0005166, 0.6548, 0.0005167, 0.6562, 0.04473, 0.6562, 0.04473, 0.6548, 0.0005167, 0.748, 0.0005167, 0.7199, 0.04473, 0.5921, 0.1218, 0.5617, 0.1207, 0.5617, 0.0005166, 0.5965, 0.04473, 0.5965, 0.1189, 0.6375, 0.6973, 0.6375, 0.7663, 0.6227, 0.7663, 0.6227, 0.6973, 0.1203, 0.7094, 0.1203, 0.7791, 0.116, 0.7791, 0.116, 0.7094, 0.6562, 0.199, 0.7199, 0.199, 0.748, 0.2409, 0.6548, 0.2409, 0.5965, 0.199, 0.6562, 0.199, 0.6548, 0.2409, 0.5668, 0.2409, 0.7199, 0.199, 0.7797, 0.199, 0.8361, 0.2409, 0.748, 0.2409, 0.6578, 0.4377, 0.6548, 0.4813, 0.5617, 0.4813, 0.5966, 0.4377, 0.7176, 0.4377, 0.748, 0.4813, 0.6548, 0.4813, 0.6578, 0.4377, 0.7826, 0.36, 0.8412, 0.3611, 0.8412, 0.4813, 0.7787, 0.4377, 0.7787, 0.3629, 0.8361, 0.2409, 0.8412, 0.2409, 0.8412, 0.3611, 0.7826, 0.36, 0.7787, 0.3569, 0.7787, 0.2821, 0.701, 0.7504, 0.701, 0.8078, 0.6968, 0.8078, 0.6968, 0.7504, 0.7176, 0.2821, 0.6578, 0.2821, 0.6548, 0.2409, 0.748, 0.2409, 0.6578, 0.2821, 0.5966, 0.2821, 0.5668, 0.2409, 0.6548, 0.2409, 0.7787, 0.2821, 0.7176, 0.2821, 0.748, 0.2409, 0.8361, 0.2409, 0.8422, 0.6823, 0.8422, 0.6263, 0.8537, 0.6263, 0.857, 0.6295, 0.857, 0.6823, 0.5585, 0.8318, 0.5585, 0.7628, 0.5628, 0.7628, 0.5628, 0.8318, 0.8692, 0.7361, 0.8692, 0.6834, 0.8734, 0.6834, 0.8734, 0.7361, 0.2166, 0.7998, 0.2166, 0.7301, 0.2209, 0.7301, 0.2209, 0.7998, 0.7113, 0.637, 0.7113, 0.6915, 0.6966, 0.6915, 0.6966, 0.6402, 0.6998, 0.637, 0.7113, 0.5732, 0.7113, 0.637, 0.6998, 0.637, 0.6966, 0.6338, 0.6966, 0.5764, 0.6998, 0.5732, 0.8422, 0.6263, 0.8422, 0.5665, 0.8537, 0.5665, 0.857, 0.5697, 0.857, 0.6231, 0.8537, 0.6263, 0.268, 0.634, 0.268, 0.5766, 0.2722, 0.5766, 0.2722, 0.634, 0.2533, 0.6917, 0.2533, 0.6372, 0.2648, 0.6372, 0.268, 0.6404, 0.268, 0.6917, 0.8692, 0.7959, 0.8692, 0.7425, 0.8734, 0.7425, 0.8734, 0.7959, 0.2102, 0.7301, 0.2102, 0.7998, 0.206, 0.7998, 0.206, 0.7301, 0.2533, 0.5734, 0.2533, 0.5187, 0.268, 0.5187, 0.268, 0.5702, 0.2648, 0.5734, 0.7166, 0.5777, 0.7166, 0.6311, 0.7124, 0.6311, 0.7124, 0.5777, 0.7797, 0.04473, 0.8412, 0.0005167, 0.8412, 0.1207, 0.7841, 0.1218, 0.7797, 0.1189, 0.7314, 0.6343, 0.7314, 0.6903, 0.7166, 0.6903, 0.7166, 0.6375, 0.7198, 0.6343, 0.5668, 0.2409, 0.5617, 0.2409, 0.5617, 0.1207, 0.5921, 0.1218, 0.5965, 0.1249, 0.5965, 0.199, 0.7113, 0.5185, 0.7113, 0.5732, 0.6998, 0.5732, 0.6966, 0.57, 0.6966, 0.5185, 0.5938, 0.36, 0.5617, 0.3611, 0.5617, 0.2409, 0.5668, 0.2409, 0.5966, 0.2821, 0.5966, 0.3569, 0.2533, 0.6372, 0.2533, 0.5734, 0.2648, 0.5734, 0.268, 0.5766, 0.268, 0.634, 0.2648, 0.6372, 0.3859, 0.8456, 0.3859, 0.7767, 0.4007, 0.7767, 0.4007, 0.8456, 0.6375, 0.7724, 0.6375, 0.8414, 0.6227, 0.8414, 0.6227, 0.7724, 0.3607, 0.595, 0.3668, 0.595, 0.3663, 0.6037, 0.3592, 0.6032, 0.3859, 0.7706, 0.3859, 0.7016, 0.4007, 0.7016, 0.4007, 0.7706, 0.3668, 0.595, 0.3736, 0.5948, 0.3734, 0.604, 0.3663, 0.6037, 0.7613, 0.9652, 0.7613, 0.9993, 0.7526, 0.9991, 0.7526, 0.9548, 0.3736, 0.5948, 0.3809, 0.5944, 0.3809, 0.6043, 0.3734, 0.604, 0.7623, 0.963, 0.7623, 0.8429, 0.7719, 0.8387, 0.7719, 0.9538, 0.8422, 0.5665, 0.8422, 0.5105, 0.857, 0.5105, 0.857, 0.5633, 0.8537, 0.5665, 0.7314, 0.5745, 0.7314, 0.6343, 0.7198, 0.6343, 0.7166, 0.6311, 0.7166, 0.5777, 0.7198, 0.5745, 0.7314, 0.5185, 0.7314, 0.5745, 0.7198, 0.5745, 0.7166, 0.5713, 0.7166, 0.5185, 0.7314, 0.6914, 0.7314, 0.761, 0.7166, 0.761, 0.7166, 0.6914, 0.2533, 0.8381, 0.2533, 0.7684, 0.268, 0.7684, 0.268, 0.8381, 0.2533, 0.7624, 0.2533, 0.6927, 0.268, 0.6927, 0.268, 0.7624, 0.7314, 0.767, 0.7314, 0.8367, 0.7166, 0.8367, 0.7166, 0.767, 0.0794, 0.9431, 0.3159, 0.9431, 0.3151, 0.9522, 0.0888, 0.9522, 0.3728, 0.6134, 0.3803, 0.6141, 0.3791, 0.624, 0.3717, 0.6228, 0.3577, 0.6294, 0.3576, 0.6314, 0.3563, 0.6312, 0.3558, 0.6294, 0.3655, 0.6128, 0.3728, 0.6134, 0.3717, 0.6228, 0.3647, 0.6218, 0.3583, 0.6122, 0.3655, 0.6128, 0.3647, 0.6218, 0.3577, 0.6213, 0.5965, 0.1189, 0.5965, 0.1249, 0.5921, 0.1218, 0.7797, 0.1249, 0.7797, 0.1189, 0.7841, 0.1218, 0.7787, 0.3629, 0.7787, 0.3569, 0.7826, 0.36, 0.5966, 0.3569, 0.5966, 0.3629, 0.5938, 0.36, 0.6375, 0.7724, 0.6227, 0.7724, 0.6227, 0.7663, 0.6375, 0.7663, 0.7071, 0.7504, 0.7071, 0.8078, 0.701, 0.8078, 0.701, 0.7504, 0.8692, 0.7425, 0.8692, 0.7959, 0.8631, 0.7959, 0.8631, 0.7425, 0.7071, 0.8142, 0.7071, 0.8655, 0.701, 0.8655, 0.701, 0.8142, 0.3859, 0.7706, 0.4007, 0.7706, 0.4007, 0.7767, 0.3859, 0.7767, 0.8692, 0.8023, 0.8692, 0.8551, 0.8631, 0.8551, 0.8631, 0.8023, 0.8692, 0.6834, 0.8692, 0.7361, 0.8631, 0.7361, 0.8631, 0.6834, 0.6385, 0.5185, 0.6913, 0.5185, 0.6913, 0.5882, 0.6385, 0.5882, 0.2533, 0.7624, 0.268, 0.7624, 0.268, 0.7684, 0.2533, 0.7684, 0.7314, 0.767, 0.7166, 0.767, 0.7166, 0.761, 0.7314, 0.761, 0.7841, 0.1218, 0.8412, 0.1207, 0.8412, 0.2409, 0.8361, 0.2409, 0.7797, 0.199, 0.7797, 0.1249, 0.6966, 0.5764, 0.6966, 0.57, 0.6998, 0.5732, 0.268, 0.5702, 0.268, 0.5766, 0.2648, 0.5734, 0.857, 0.6231, 0.857, 0.6295, 0.8537, 0.6263, 0.7166, 0.6375, 0.7166, 0.6311, 0.7198, 0.6343, 0.7166, 0.5777, 0.7166, 0.5713, 0.7198, 0.5745, 0.857, 0.5633, 0.857, 0.5697, 0.8537, 0.5665, 0.268, 0.634, 0.268, 0.6404, 0.2648, 0.6372, 0.6966, 0.6402, 0.6966, 0.6338, 0.6998, 0.637, 0.7071, 0.7504, 0.701, 0.7504, 0.701, 0.744, 0.7071, 0.744, 0.701, 0.8078, 0.7071, 0.8078, 0.7071, 0.8142, 0.701, 0.8142, 0.8631, 0.7361, 0.8692, 0.7361, 0.8692, 0.7425, 0.8631, 0.7425, 0.8692, 0.8023, 0.8631, 0.8023, 0.8631, 0.7959, 0.8692, 0.7959, 0.5585, 0.7628, 0.5585, 0.8318, 0.5521, 0.8318, 0.5521, 0.7628, 0.5939, 0.8318, 0.5939, 0.7628, 0.6003, 0.7628, 0.6003, 0.8318, 0.5327, 0.7628, 0.5327, 0.8318, 0.5263, 0.8318, 0.5263, 0.7628, 0.5681, 0.8318, 0.5681, 0.7628, 0.5745, 0.7628, 0.5745, 0.8318, 0.5008, 0.7628, 0.5008, 0.8324, 0.4944, 0.8324, 0.4944, 0.7628, 0.5103, 0.8324, 0.5103, 0.7628, 0.5167, 0.7628, 0.5167, 0.8324, 0.2102, 0.7998, 0.2102, 0.7301, 0.2166, 0.7301, 0.2166, 0.7998, 0.1203, 0.7791, 0.1203, 0.7094, 0.1267, 0.7094, 0.1267, 0.7791, 0.5167, 0.8324, 0.5167, 0.7628, 0.521, 0.7628, 0.521, 0.8324, 0.6899, 0.7289, 0.6385, 0.7289, 0.6385, 0.6599, 0.6899, 0.6599, 0.2483, 0.6584, 0.1949, 0.6584, 0.1949, 0.5888, 0.2483, 0.5888, 0.2436, 0.7291, 0.1909, 0.7291, 0.1909, 0.6594, 0.2436, 0.6594, 0.6913, 0.6589, 0.6385, 0.6589, 0.6385, 0.5892, 0.6913, 0.5892, 0.3325, 0.7706, 0.2811, 0.7706, 0.2811, 0.7016, 0.3325, 0.7016, 0.4377, 0.7028, 0.4891, 0.7028, 0.4891, 0.7718, 0.4377, 0.7718, 0.2522, 0.5877, 0.1949, 0.5877, 0.1949, 0.5187, 0.2522, 0.5187, 0.3849, 0.7706, 0.3336, 0.7706, 0.3336, 0.7016, 0.3849, 0.7016, 0.1899, 0.7291, 0.1371, 0.7291, 0.1371, 0.6594, 0.1899, 0.6594, 0.1899, 0.6584, 0.1365, 0.6584, 0.1365, 0.5888, 0.1899, 0.5888, 0.1365, 0.5187, 0.1938, 0.5187, 0.1938, 0.5877, 0.1365, 0.5877, 0.6227, 0.7724, 0.6227, 0.8414, 0.6185, 0.8414, 0.6185, 0.7724, 0.857, 0.6231, 0.857, 0.5697, 0.8612, 0.5697, 0.8612, 0.6231, 0.1267, 0.7791, 0.1267, 0.7094, 0.1309, 0.7094, 0.1309, 0.7791, 0.857, 0.5633, 0.857, 0.5105, 0.8612, 0.5105, 0.8612, 0.5633, 0.5939, 0.7628, 0.5939, 0.8318, 0.5896, 0.8318, 0.5896, 0.7628, 0.8631, 0.7425, 0.8631, 0.7959, 0.8589, 0.7959, 0.8589, 0.7425, 0.268, 0.8381, 0.268, 0.7684, 0.2722, 0.7684, 0.2722, 0.8381, 0.7071, 0.8078, 0.7071, 0.7504, 0.7113, 0.7504, 0.7113, 0.8078, 0.8631, 0.6834, 0.8631, 0.7361, 0.8589, 0.7361, 0.8589, 0.6834, 0.6003, 0.8318, 0.6003, 0.7628, 0.6046, 0.7628, 0.6046, 0.8318, 0.6227, 0.6973, 0.6227, 0.7663, 0.6185, 0.7663, 0.6185, 0.6973, 0.6966, 0.5764, 0.6966, 0.6338, 0.6924, 0.6338, 0.6924, 0.5764, 0.268, 0.7624, 0.268, 0.6927, 0.2722, 0.6927, 0.2722, 0.7624, 0.268, 0.6917, 0.268, 0.6404, 0.2722, 0.6404, 0.2722, 0.6917, 0.5327, 0.8318, 0.5327, 0.7628, 0.5369, 0.7628, 0.5369, 0.8318, 0.857, 0.6823, 0.857, 0.6295, 0.8612, 0.6295, 0.8612, 0.6823, 0.701, 0.8142, 0.701, 0.8655, 0.6968, 0.8655, 0.6968, 0.8142, 0.5263, 0.7628, 0.5263, 0.8318, 0.522, 0.8318, 0.522, 0.7628, 0.6966, 0.5185, 0.6966, 0.57, 0.6924, 0.57, 0.6924, 0.5185, 0.7071, 0.8655, 0.7071, 0.8142, 0.7113, 0.8142, 0.7113, 0.8655, 0.5681, 0.7628, 0.5681, 0.8318, 0.5638, 0.8318, 0.5638, 0.7628, 0.8631, 0.8023, 0.8631, 0.8551, 0.8589, 0.8551, 0.8589, 0.8023, 0.6966, 0.6402, 0.6966, 0.6915, 0.6924, 0.6915, 0.6924, 0.6402, 0.5745, 0.8318, 0.5745, 0.7628, 0.5787, 0.7628, 0.5787, 0.8318, 0.4007, 0.8456, 0.4007, 0.7767, 0.4049, 0.7767, 0.4049, 0.8456, 0.8692, 0.8551, 0.8692, 0.8023, 0.8734, 0.8023, 0.8734, 0.8551, 0.7071, 0.744, 0.7071, 0.6925, 0.7113, 0.6925, 0.7113, 0.744, 0.7166, 0.6914, 0.7166, 0.761, 0.7124, 0.761, 0.7124, 0.6914, 0.5008, 0.8324, 0.5008, 0.7628, 0.505, 0.7628, 0.505, 0.8324, 0.4007, 0.7706, 0.4007, 0.7016, 0.4049, 0.7016, 0.4049, 0.7706, 0.7166, 0.6375, 0.7166, 0.6903, 0.7124, 0.6903, 0.7124, 0.6375, 0.268, 0.5702, 0.268, 0.5187, 0.2722, 0.5187, 0.2722, 0.5702, 0.7166, 0.767, 0.7166, 0.8367, 0.7124, 0.8367, 0.7124, 0.767, 0.4944, 0.7628, 0.4944, 0.8324, 0.4901, 0.8324, 0.4901, 0.7628, 0.701, 0.6925, 0.701, 0.744, 0.6968, 0.744, 0.6968, 0.6925, 0.5103, 0.7628, 0.5103, 0.8324, 0.5061, 0.8324, 0.5061, 0.7628, 0.3755, 0.6389, 0.3688, 0.6368, 0.3695, 0.6344, 0.3763, 0.6363, 0.3626, 0.6349, 0.3568, 0.6333, 0.3576, 0.6314, 0.3632, 0.6327, 0.3688, 0.6368, 0.3626, 0.6349, 0.3632, 0.6327, 0.3695, 0.6344, 0.3592, 0.6032, 0.3583, 0.6122, 0.356, 0.6121, 0.357, 0.6028, 0.3701, 0.6318, 0.377, 0.6336, 0.3763, 0.6363, 0.3695, 0.6344, 0.3688, 0.6368, 0.3755, 0.6389, 0.3605, 0.6711, 0.3544, 0.668, 0.9838, 0.03615, 0.9838, 0.5177, 0.9725, 0.5081, 0.9725, 0.0472, 0.04393, 0.9082, 0.05772, 0.9082, 0.05772, 0.9196, 0.04393, 0.9196, 0.343, 0.6613, 0.3485, 0.6647, 0.3472, 0.6669, 0.3419, 0.6632, 0.3485, 0.6647, 0.3544, 0.668, 0.3532, 0.6703, 0.3472, 0.6669, 0.2573, 0.9082, 0.2711, 0.9082, 0.2711, 0.9196, 0.2573, 0.9196, 0.3604, 0.5909, 0.3609, 0.5928, 0.3596, 0.593, 0.3586, 0.5914, 0.3626, 0.6349, 0.3688, 0.6368, 0.3544, 0.668, 0.3485, 0.6647, 0.3568, 0.6333, 0.3626, 0.6349, 0.3485, 0.6647, 0.343, 0.6613, 0.0937, 0.0005167, 0.1869, 0.0005167, 0.1869, 0.4821, 0.0937, 0.4821, 0.1869, 0.0005167, 0.2801, 0.0005167, 0.2801, 0.4821, 0.1869, 0.4821, 0.3581, 0.6758, 0.3519, 0.6726, 0.3532, 0.6703, 0.3593, 0.6734, 0.3519, 0.6726, 0.3458, 0.6692, 0.3472, 0.6669, 0.3532, 0.6703, 0.3458, 0.6692, 0.3398, 0.6651, 0.3419, 0.6632, 0.3472, 0.6669, 0.3609, 0.5928, 0.3607, 0.595, 0.3587, 0.5945, 0.3596, 0.593, 0.3544, 0.668, 0.3605, 0.6711, 0.3593, 0.6734, 0.3532, 0.6703, 0.7823, 0.758, 0.7823, 0.9995, 0.773, 0.9899, 0.773, 0.7588, 0.3577, 0.6213, 0.3577, 0.6294, 0.3558, 0.6294, 0.3555, 0.6212, 0.3632, 0.5483, 0.3703, 0.5461, 0.3711, 0.5487, 0.3641, 0.5509, 0.3563, 0.5507, 0.3632, 0.5483, 0.3641, 0.5509, 0.3573, 0.5532, 0.3719, 0.5514, 0.3649, 0.5535, 0.3641, 0.5509, 0.3711, 0.5487, 0.4674, 0.03596, 0.3743, 0.03596, 0.3741, 0.006455, 0.4673, 0.006455, 0.3649, 0.5535, 0.3582, 0.5557, 0.3573, 0.5532, 0.3641, 0.5509, 0.3497, 0.5539, 0.3563, 0.5507, 0.3573, 0.5532, 0.3512, 0.5558, 0.2801, 0.4821, 0.2801, 0.5177, 0.1869, 0.5177, 0.1869, 0.4821, 0.1869, 0.4821, 0.1869, 0.5177, 0.0937, 0.5177, 0.0937, 0.4821, 0.0937, 0.4821, 0.0937, 0.5177, 0.0005168, 0.5177, 0.0005168, 0.4821, 0.4377, 0.5783, 0.4377, 0.5185, 0.4429, 0.5237, 0.4429, 0.5783, 0.4377, 0.7018, 0.4377, 0.6421, 0.4429, 0.6421, 0.4429, 0.6966, 0.4377, 0.6421, 0.4377, 0.5783, 0.4429, 0.5783, 0.4429, 0.6421, 0.592, 0.5783, 0.592, 0.6421, 0.5869, 0.6421, 0.5869, 0.5783, 0.592, 0.6421, 0.592, 0.7018, 0.5869, 0.6966, 0.5869, 0.6421, 0.592, 0.5185, 0.592, 0.5783, 0.5869, 0.5783, 0.5869, 0.5237, 0.4367, 0.5185, 0.4367, 0.5796, 0.4316, 0.5796, 0.4316, 0.5237, 0.4367, 0.6394, 0.4367, 0.7006, 0.4316, 0.6955, 0.4316, 0.6394, 0.4367, 0.5796, 0.4367, 0.6394, 0.4316, 0.6394, 0.4316, 0.5796, 0.2811, 0.6394, 0.2811, 0.5796, 0.2862, 0.5796, 0.2862, 0.6394, 0.2811, 0.7006, 0.2811, 0.6394, 0.2862, 0.6394, 0.2862, 0.6955, 0.2811, 0.5796, 0.2811, 0.5185, 0.2862, 0.5237, 0.2862, 0.5796, 0.5179, 0.7018, 0.5119, 0.7018, 0.5119, 0.6966, 0.5179, 0.6966, 0.5119, 0.5185, 0.5179, 0.5185, 0.5179, 0.5237, 0.5119, 0.5237, 0.3559, 0.5185, 0.3619, 0.5185, 0.3619, 0.5237, 0.3559, 0.5237, 0.3619, 0.7006, 0.3559, 0.7006, 0.3559, 0.6955, 0.3619, 0.6955, 0.5119, 0.7018, 0.4377, 0.7018, 0.4429, 0.6966, 0.5119, 0.6966, 0.592, 0.7018, 0.5179, 0.7018, 0.5179, 0.6966, 0.5869, 0.6966, 0.5179, 0.5185, 0.592, 0.5185, 0.5869, 0.5237, 0.5179, 0.5237, 0.4377, 0.5185, 0.5119, 0.5185, 0.5119, 0.5237, 0.4429, 0.5237, 0.3619, 0.5185, 0.4367, 0.5185, 0.4316, 0.5237, 0.3619, 0.5237, 0.2811, 0.5185, 0.3559, 0.5185, 0.3559, 0.5237, 0.2862, 0.5237, 0.3559, 0.7006, 0.2811, 0.7006, 0.2862, 0.6955, 0.3559, 0.6955, 0.4367, 0.7006, 0.3619, 0.7006, 0.3619, 0.6955, 0.4316, 0.6955, 0.5547, 0.03458, 0.5547, 0.006455, 0.5606, 0.0005166, 0.5606, 0.03458, 0.07058, 0.7084, 0.06537, 0.7084, 0.06537, 0.7025, 0.07058, 0.7025, 0.06537, 0.5187, 0.07058, 0.5187, 0.07058, 0.5247, 0.06537, 0.5247, 0.06537, 0.7084, 0.0005166, 0.7084, 0.006455, 0.7025, 0.06537, 0.7025, 0.1354, 0.7084, 0.07058, 0.7084, 0.07058, 0.7025, 0.1295, 0.7025, 0.07058, 0.5187, 0.1354, 0.5187, 0.1295, 0.5247, 0.07058, 0.5247, 0.0005166, 0.5187, 0.06537, 0.5187, 0.06537, 0.5247, 0.006455, 0.5247, 0.1354, 0.6407, 0.1354, 0.6457, 0.1295, 0.6457, 0.1295, 0.6407, 0.1354, 0.5814, 0.1354, 0.5865, 0.1295, 0.5865, 0.1295, 0.5814, 0.0005166, 0.6457, 0.0005166, 0.6407, 0.006455, 0.6407, 0.006455, 0.6457, 0.0005166, 0.5865, 0.0005166, 0.5814, 0.006455, 0.5814, 0.006455, 0.5865, 0.1354, 0.6457, 0.1354, 0.7084, 0.1295, 0.7025, 0.1295, 0.6457, 0.1354, 0.5865, 0.1354, 0.6407, 0.1295, 0.6407, 0.1295, 0.5865, 0.1354, 0.5187, 0.1354, 0.5814, 0.1295, 0.5814, 0.1295, 0.5247, 0.0005166, 0.7084, 0.0005166, 0.6457, 0.006455, 0.6457, 0.006455, 0.7025, 0.0005166, 0.6407, 0.0005166, 0.5865, 0.006455, 0.5865, 0.006455, 0.6407, 0.0005166, 0.5814, 0.0005166, 0.5187, 0.006455, 0.5247, 0.006455, 0.5814, 0.4673, 0.006455, 0.3741, 0.006455, 0.3741, 0.0005166, 0.4673, 0.0005166, 0.3741, 0.006455, 0.287, 0.006455, 0.2811, 0.0005166, 0.3741, 0.0005166, 0.5547, 0.006455, 0.4673, 0.006455, 0.4673, 0.0005166, 0.5606, 0.0005166, 0.287, 0.006455, 0.287, 0.03596, 0.2811, 0.03596, 0.2811, 0.0005166, 0.4924, 0.3435, 0.5606, 0.5175, 0.4674, 0.5175, 0.4278, 0.3483, 0.4298, 0.3435, 0.3538, 0.5754, 0.3513, 0.5761, 0.3473, 0.5583, 0.35, 0.5584, 0.3586, 0.5914, 0.3566, 0.5931, 0.3513, 0.5761, 0.3538, 0.5754, 0.3566, 0.5931, 0.3586, 0.5914, 0.3596, 0.593, 0.3587, 0.5945, 0.3529, 0.6212, 0.3555, 0.6212, 0.3558, 0.6294, 0.3535, 0.6304, 0.3543, 0.6024, 0.357, 0.6028, 0.356, 0.6121, 0.3534, 0.6119, 0.3566, 0.5931, 0.3587, 0.5945, 0.357, 0.6028, 0.3543, 0.6024, 0.3534, 0.6119, 0.356, 0.6121, 0.3555, 0.6212, 0.3529, 0.6212, 0.3535, 0.6304, 0.3558, 0.6294, 0.3563, 0.6312, 0.3551, 0.6323, 0.3535, 0.6304, 0.3551, 0.6323, 0.3413, 0.6604, 0.3389, 0.6599, 0.3389, 0.6599, 0.3413, 0.6604, 0.3407, 0.6623, 0.3385, 0.6626, 0.35, 0.5584, 0.3473, 0.5583, 0.3481, 0.5554, 0.3499, 0.5567, 0.3385, 0.6626, 0.3398, 0.6651, 0.3389, 0.6655, 0.3377, 0.6631, 0.3568, 0.6333, 0.343, 0.6613, 0.3413, 0.6604, 0.3551, 0.6323, 0.3576, 0.6314, 0.3568, 0.6333, 0.3551, 0.6323, 0.3563, 0.6312, 0.7325, 0.7227, 0.7325, 0.6025, 0.7415, 0.6083, 0.7415, 0.7236, 0.3461, 0.557, 0.3317, 0.5681, 0.3313, 0.5676, 0.345, 0.557, 0.7325, 0.6025, 0.7325, 0.4823, 0.7415, 0.4929, 0.7415, 0.6083, 0.343, 0.6613, 0.3419, 0.6632, 0.3407, 0.6623, 0.3413, 0.6604, 0.3607, 0.595, 0.3592, 0.6032, 0.357, 0.6028, 0.3587, 0.5945, 0.3512, 0.5558, 0.352, 0.5579, 0.35, 0.5584, 0.3499, 0.5567, 0.3497, 0.5539, 0.3481, 0.5554, 0.3477, 0.5549, 0.3493, 0.5535, 0.3583, 0.6122, 0.3577, 0.6213, 0.3555, 0.6212, 0.356, 0.6121, 0.3559, 0.5749, 0.3604, 0.5909, 0.3586, 0.5914, 0.3538, 0.5754, 0.352, 0.5579, 0.3559, 0.5749, 0.3538, 0.5754, 0.35, 0.5584, 0.8123, 0.9438, 0.8123, 0.8284, 0.8412, 0.8284, 0.8412, 0.9438, 0.901, 0.0005166, 0.901, 0.2323, 0.8721, 0.2323, 0.8721, 0.0005166, 0.901, 0.2323, 0.901, 0.4641, 0.8721, 0.4641, 0.8721, 0.2323, 0.901, 0.4641, 0.901, 0.5083, 0.8721, 0.5083, 0.8721, 0.4641, 0.8123, 0.5977, 0.8123, 0.4823, 0.8412, 0.4823, 0.8412, 0.5977, 0.8123, 0.8284, 0.8123, 0.713, 0.8412, 0.713, 0.8412, 0.8284, 0.8123, 0.713, 0.8123, 0.5977, 0.8412, 0.5977, 0.8412, 0.713, 0.8711, 0.04729, 0.8711, 0.5095, 0.8422, 0.5095, 0.8422, 0.04729, 0.8711, 0.0005166, 0.8711, 0.04729, 0.8422, 0.04729, 0.8422, 0.0005166, 0.3481, 0.5554, 0.3461, 0.557, 0.345, 0.557, 0.3477, 0.5549, 0.7613, 0.4823, 0.7613, 0.7238, 0.7526, 0.7231, 0.7526, 0.4913, 0.7425, 0.9631, 0.7425, 0.8429, 0.7516, 0.8371, 0.7516, 0.9524, 0.7425, 0.6025, 0.7425, 0.4823, 0.7516, 0.491, 0.7516, 0.6063, 0.3371, 0.6596, 0.3385, 0.6626, 0.3377, 0.6631, 0.3358, 0.6592, 0.7425, 0.8429, 0.7425, 0.7227, 0.7516, 0.7217, 0.7516, 0.8371, 0.7425, 0.7227, 0.7425, 0.6025, 0.7516, 0.6063, 0.7516, 0.7217, 0.9849, 0.4821, 0.9849, 0.0005166, 0.9955, 0.009509, 0.9955, 0.4717, 0.3317, 0.5681, 0.3173, 0.5792, 0.3175, 0.5783, 0.3313, 0.5676, 0.7325, 0.9631, 0.7325, 0.8429, 0.7415, 0.839, 0.7415, 0.9544, 0.9849, 0.5177, 0.9849, 0.4821, 0.9955, 0.4717, 0.9955, 0.5185, 0.7787, 0.4377, 0.8412, 0.4813, 0.748, 0.4813, 0.7176, 0.4377, 0.567, 0.6137, 0.5741, 0.6137, 0.5741, 0.6627, 0.567, 0.6627, 0.567, 0.5645, 0.5741, 0.5645, 0.5741, 0.6137, 0.567, 0.6137, 0.5741, 0.5645, 0.567, 0.5645, 0.567, 0.5576, 0.5741, 0.5576, 0.4935, 0.5576, 0.4935, 0.5645, 0.4691, 0.5645, 0.4691, 0.5576, 0.5425, 0.5576, 0.5425, 0.5645, 0.518, 0.5645, 0.518, 0.5576, 0.567, 0.5576, 0.567, 0.5645, 0.5425, 0.5645, 0.5425, 0.5576, 0.518, 0.5576, 0.518, 0.5645, 0.4935, 0.5645, 0.4935, 0.5576, 0.4618, 0.5645, 0.4691, 0.5645, 0.4691, 0.6627, 0.4618, 0.6627, 0.4691, 0.5576, 0.4691, 0.5645, 0.4618, 0.5645, 0.4618, 0.5576, 0.4618, 0.6627, 0.4691, 0.6627, 0.4691, 0.6699, 0.4618, 0.6699, 0.567, 0.6627, 0.5741, 0.6627, 0.5741, 0.6699, 0.567, 0.6699, 0.2711, 0.9082, 0.3176, 0.9082, 0.3176, 0.9196, 0.2711, 0.9196, 0.3176, 0.9082, 0.3641, 0.9082, 0.3641, 0.9196, 0.3176, 0.9196, 0.9601, 0.5177, 0.9601, 0.03615, 0.9714, 0.0472, 0.9714, 0.5081, 0.03019, 0.9082, 0.04393, 0.9082, 0.04393, 0.9196, 0.03019, 0.9196, 0.3641, 0.9082, 0.4106, 0.9082, 0.4106, 0.9196, 0.3641, 0.9196, 0.202, 0.9776, 0.07149, 0.9776, 0.08157, 0.9671, 0.2065, 0.9671, 0.6839, 0.9082, 0.6974, 0.9082, 0.6974, 0.9196, 0.6839, 0.9196, 0.4571, 0.9082, 0.4706, 0.9082, 0.4706, 0.9196, 0.4571, 0.9196, 0.05772, 0.9082, 0.2441, 0.9082, 0.2441, 0.9196, 0.05772, 0.9196, 0.6702, 0.9082, 0.6839, 0.9082, 0.6839, 0.9196, 0.6702, 0.9196, 0.551, 0.9431, 0.5857, 0.9431, 0.5859, 0.9522, 0.5401, 0.9522, 0.7823, 0.5179, 0.7823, 0.758, 0.773, 0.7588, 0.773, 0.529, 0.4706, 0.9082, 0.4839, 0.9082, 0.4839, 0.9196, 0.4706, 0.9196, 0.7833, 0.7124, 0.7833, 0.5973, 0.8113, 0.5973, 0.8113, 0.7124, 0.7833, 0.9424, 0.7833, 0.8274, 0.8113, 0.8274, 0.8113, 0.9424, 0.902, 0.2316, 0.902, 0.0005166, 0.93, 0.0005166, 0.93, 0.2316, 0.931, 0.5077, 0.931, 0.04683, 0.959, 0.04683, 0.959, 0.5077, 0.902, 0.4614, 0.902, 0.2316, 0.93, 0.2316, 0.93, 0.4614, 0.902, 0.5081, 0.902, 0.4614, 0.93, 0.4614, 0.93, 0.5081, 0.931, 0.04683, 0.931, 0.0005166, 0.959, 0.0005166, 0.959, 0.04683, 0.7833, 0.5973, 0.7833, 0.4823, 0.8113, 0.4823, 0.8113, 0.5973, 0.7833, 0.8274, 0.7833, 0.7124, 0.8113, 0.7124, 0.8113, 0.8274, 0.5935, 0.9776, 0.463, 0.9776, 0.4563, 0.9671, 0.5812, 0.9671, 0.7823, 0.4825, 0.7823, 0.5179, 0.773, 0.529, 0.773, 0.4823, 0.463, 0.9776, 0.3325, 0.9776, 0.3314, 0.9671, 0.4563, 0.9671, 0.9601, 0.03615, 0.9601, 0.0005166, 0.9714, 0.0008908, 0.9714, 0.0472, 0.9838, 0.0005166, 0.9838, 0.03615, 0.9725, 0.0472, 0.9725, 0.0008908, 0.6974, 0.9196, 0.6974, 0.9082, 0.701, 0.9085, 0.701, 0.9193, 0.03019, 0.9082, 0.03019, 0.9196, 0.0258, 0.9193, 0.0258, 0.9085, 0.7623, 0.6025, 0.7623, 0.4823, 0.7719, 0.4936, 0.7719, 0.6087, 0.3159, 0.9431, 0.551, 0.9431, 0.5401, 0.9522, 0.3151, 0.9522, 0.3325, 0.9776, 0.202, 0.9776, 0.2065, 0.9671, 0.3314, 0.9671, 0.7623, 0.8429, 0.7623, 0.7227, 0.7719, 0.7237, 0.7719, 0.8387])
me_cube.materials.append(mat_wall)
me_cube.materials.append(mat_windowframe)
me_cube.materials.append(mat_windowglass)
me_cube.use_mirror_vertex_groups = False
me_cube.update()
me_cube_003 = bpy.data.meshes.new('Cube.003')
me_cube_003.from_pydata([(6.966, -7.156, 2.636), (6.966, -7.156, -0.952), (6.966, -7.156, 8.923), (6.966, -7.156, 5.364), (6.966, -8.199, 2.636), (6.966, -8.199, -0.952), (6.966, -8.199, 8.923), (6.966, -8.199, 5.364), (-7.109, -7.115, 2.636), (-7.109, -7.115, -0.952), (-7.109, -7.156, 8.923), (-7.109, -7.156, 5.364), (-7.109, -8.199, 8.923), (-7.109, -8.199, 2.636), (-7.109, -8.199, -0.952), (-7.109, -8.199, 5.364), (6.966, -7.156, 8.121), (-7.109, -7.156, 8.121), (6.966, -7.156, -0.1259), (-7.109, -7.115, -0.1259), (6.966, -6.893, -0.1259), (6.966, -6.893, -0.952), (-7.108, -6.852, -0.1259), (-7.108, -6.852, -0.952), (-7.108, -6.893, 8.923), (6.966, -6.893, 8.923), (6.966, -6.893, 8.121), (-7.108, -6.893, 8.121)], [], [(16, 3, 11, 17), (5, 4, 13, 14), (4, 7, 15, 13), (1, 5, 14, 9), (7, 6, 12, 15), (3, 0, 8, 11), (1, 9, 23, 21), (6, 2, 10, 12), (9, 19, 22, 23), (0, 18, 19, 8), (20, 21, 23, 22), (25, 26, 27, 24), (16, 17, 27, 26), (2, 16, 26, 25), (18, 1, 21, 20), (10, 2, 25, 24), (19, 18, 20, 22), (17, 10, 24, 27)])
me_cube_003.polygons.foreach_set('material_index', [0, 0, 0, 0, 0, 0, 0, 1, 0, 0, 1, 1, 1, 0, 0, 1, 1, 0])
_uv = me_cube_003.uv_layers.new(name='UVMap')
_uv.uv.foreach_set('vector', [0.9651, 0.804, 0.8439, 0.804, 0.8439, 0.0007041, 0.9652, 0.000705, 0.06377, 0.0007052, 0.2195, 0.0007052, 0.2195, 0.804, 0.06377, 0.804, 0.2195, 0.0007052, 0.3751, 0.0007051, 0.3751, 0.804, 0.2195, 0.804, 0.004234, 0.0007052, 0.06377, 0.0007052, 0.06377, 0.804, 0.001913, 0.804, 0.3751, 0.0007051, 0.5308, 0.0007051, 0.5308, 0.804, 0.3751, 0.804, 0.8439, 0.804, 0.6882, 0.804, 0.6882, 0.0006997, 0.8439, 0.0007041, 0.004234, 0.0007052, 0.001913, 0.804, 0.001913, 0.804, 0.004234, 0.0007052, 0.0007051, 0.8661, 0.0007051, 0.8065, 0.804, 0.8065, 0.804, 0.8661, 0.0, 0.0, 0.0, 0.0, 0.0, 0.0, 0.0, 0.0, 0.6882, 0.804, 0.5683, 0.804, 0.5683, 0.0007013, 0.6882, 0.0006997, 0.5683, 0.804, 0.5325, 0.804, 0.5325, 0.0007019, 0.5683, 0.0007013, 0.9995, 0.804, 0.9651, 0.804, 0.9652, 0.000705, 0.9996, 0.0007052, 0.9651, 0.804, 0.9652, 0.000705, 0.9652, 0.000705, 0.9651, 0.804, 0.0, 0.0, 0.0, 0.0, 0.0, 0.0, 0.0, 0.0, 0.0, 0.0, 0.0, 0.0, 0.0, 0.0, 0.0, 0.0, 0.804, 0.8065, 0.0007051, 0.8065, 0.0007051, 0.8065, 0.804, 0.8065, 0.5683, 0.0007013, 0.5683, 0.804, 0.5683, 0.804, 0.5683, 0.0007013, 0.0, 0.0, 0.0, 0.0, 0.0, 0.0, 0.0, 0.0])
me_cube_003.materials.append(mat_wall)
me_cube_003.materials.append(mat_windowframe)
me_cube_003.use_mirror_vertex_groups = False
me_cube_003.update()
me_plane = bpy.data.meshes.new('Plane')
me_plane.from_pydata([(-1.0, -1.0, 0.0), (1.0, -1.0, 0.0), (-1.0, 1.107, 0.0), (1.0, 1.107, 0.0)], [], [(0, 1, 3, 2)])
_uv = me_plane.uv_layers.new(name='UVMap')
_uv.uv.foreach_set('vector', [0.0, 0.0, 1.0, 0.0, 1.0, 1.0, 0.0, 1.0])
me_plane.update()

# ---- objects
ob_mainwall = bpy.data.objects.new('MainWall', me_cube)
ob_hideablewall = bpy.data.objects.new('HideableWall', me_cube_003)
ob_point = bpy.data.objects.new('Point', light_point)
ob_plane = bpy.data.objects.new('Plane', me_plane)

# ---- transforms, parenting, visibility, modifiers, constraints
ob_mainwall.location = (0.0, 0.0, 0.0)
ob_mainwall.lock_rotations_4d = False
ob_mainwall.empty_display_type = 'ARROWS'
ob_mainwall.lineart.crease_threshold = 0.0
ob_hideablewall.location = (0.0, 0.0, 0.0)
ob_hideablewall.lock_rotations_4d = False
ob_hideablewall.empty_display_type = 'ARROWS'
ob_hideablewall.lineart.crease_threshold = 0.0
ob_point.location = (0.0, 0.0, 15.35)
ob_point.rotation_euler = (0.06091, -0.369, 0.6571)
ob_plane.location = (-0.09238, -0.8798, -0.8965)
ob_plane.scale = (7.304, 7.304, 7.304)

# ---- collection membership
col_collection.objects.link(ob_mainwall)
col_collection.objects.link(ob_hideablewall)
col_collection.objects.link(ob_point)
col_collection.objects.link(ob_plane)

# ---- scene / render settings (as saved in the file)
scene.frame_start = 1; scene.frame_end = 250; scene.frame_set(1)
scene.render.engine = 'BLENDER_EEVEE_NEXT'
scene.cycles.sampling_pattern = 'TABULATED_SOBOL'
scene.eevee.ray_tracing_options.trace_max_roughness = 0.0
bpy.context.view_layer.update()

# ---- added for rendering (the .blend has no active camera): camera
cam_auto = bpy.data.cameras.new('AutoCamera')
cam_auto.lens = 50.0
cam_auto.sensor_width = 36.0
cam_auto.clip_end = 1000.0
ob_auto_camera = bpy.data.objects.new('AutoCamera', cam_auto)
scene.collection.objects.link(ob_auto_camera)
ob_auto_camera.location = (22.978, -27.7844, 22.4184)
ob_auto_camera.rotation_euler = (1.09748, -7.21219e-08, 0.694738)
scene.camera = ob_auto_camera
bpy.context.view_layer.update()
